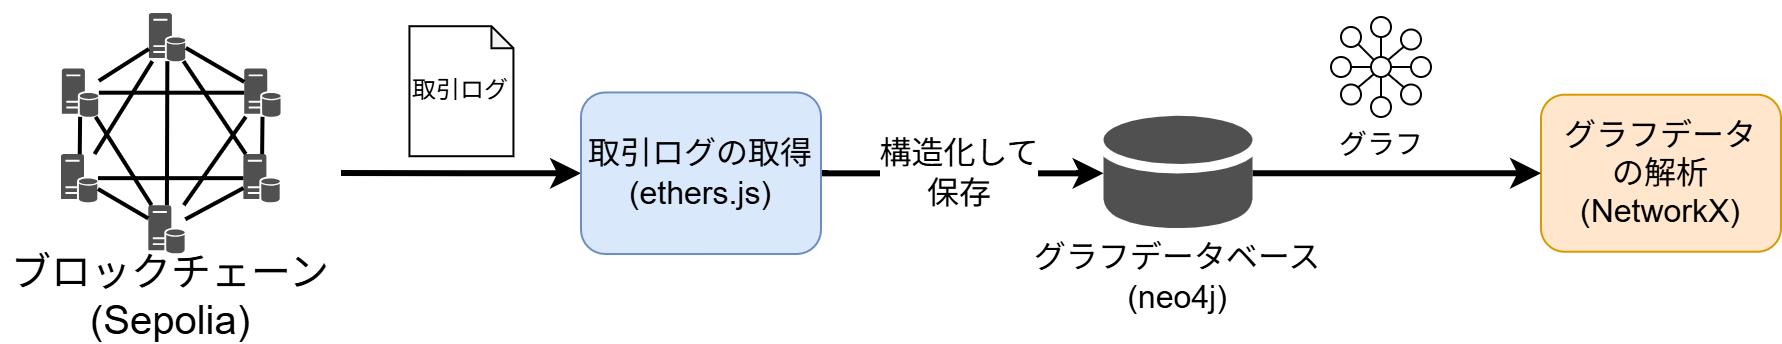

The diagram above was exported from draw.io. Its source (the exported page's mxGraphModel, read from the mxfile embedded in the PNG):
<mxGraphModel dx="1313" dy="-148" grid="1" gridSize="10" guides="1" tooltips="1" connect="1" arrows="1" fold="1" page="1" pageScale="1" pageWidth="1600" pageHeight="900" math="0" shadow="0">
  <root>
    <mxCell id="0" />
    <mxCell id="1" parent="0" />
    <mxCell id="2" value="" style="group" connectable="0" vertex="1" parent="1">
      <mxGeometry x="4940" y="1319" width="110.12" height="120.18" as="geometry" />
    </mxCell>
    <mxCell id="3" value="" style="sketch=0;pointerEvents=1;shadow=0;dashed=0;html=1;strokeColor=none;fillColor=#505050;labelPosition=center;verticalLabelPosition=bottom;verticalAlign=top;outlineConnect=0;align=center;shape=mxgraph.office.servers.database_server;" vertex="1" parent="2">
      <mxGeometry x="43.95062315123492" width="18.504358885807687" height="24.09993861264579" as="geometry" />
    </mxCell>
    <mxCell id="4" value="" style="sketch=0;pointerEvents=1;shadow=0;dashed=0;html=1;strokeColor=none;fillColor=#505050;labelPosition=center;verticalLabelPosition=bottom;verticalAlign=top;outlineConnect=0;align=center;shape=mxgraph.office.servers.database_server;" vertex="1" parent="2">
      <mxGeometry x="0.43033392757684896" y="27.803459791282986" width="18.504358885807687" height="24.09993861264579" as="geometry" />
    </mxCell>
    <mxCell id="5" value="" style="sketch=0;pointerEvents=1;shadow=0;dashed=0;html=1;strokeColor=none;fillColor=#505050;labelPosition=center;verticalLabelPosition=bottom;verticalAlign=top;outlineConnect=0;align=center;shape=mxgraph.office.servers.database_server;" vertex="1" parent="2">
      <mxGeometry y="70.52920810313074" width="18.504358885807687" height="24.09993861264579" as="geometry" />
    </mxCell>
    <mxCell id="6" value="" style="sketch=0;pointerEvents=1;shadow=0;dashed=0;html=1;strokeColor=none;fillColor=#505050;labelPosition=center;verticalLabelPosition=bottom;verticalAlign=top;outlineConnect=0;align=center;shape=mxgraph.office.servers.database_server;" vertex="1" parent="2">
      <mxGeometry x="43.66045425848732" y="96.08006138735422" width="18.504358885807687" height="24.09993861264579" as="geometry" />
    </mxCell>
    <mxCell id="7" value="" style="sketch=0;pointerEvents=1;shadow=0;dashed=0;html=1;strokeColor=none;fillColor=#505050;labelPosition=center;verticalLabelPosition=bottom;verticalAlign=top;outlineConnect=0;align=center;shape=mxgraph.office.servers.database_server;" vertex="1" parent="2">
      <mxGeometry x="91.61564111419237" y="27.803459791282986" width="18.504358885807687" height="24.09993861264579" as="geometry" />
    </mxCell>
    <mxCell id="8" value="" style="sketch=0;pointerEvents=1;shadow=0;dashed=0;html=1;strokeColor=none;fillColor=#505050;labelPosition=center;verticalLabelPosition=bottom;verticalAlign=top;outlineConnect=0;align=center;shape=mxgraph.office.servers.database_server;" vertex="1" parent="2">
      <mxGeometry x="91.18530718661552" y="70.52920810313074" width="18.504358885807687" height="24.09993861264579" as="geometry" />
    </mxCell>
    <mxCell id="9" value="" style="endArrow=none;html=1;rounded=0;strokeWidth=2;" edge="1" parent="2" source="7" target="3">
      <mxGeometry width="50" height="50" relative="1" as="geometry">
        <mxPoint x="-64.89558231206726" y="111.84338858195214" as="sourcePoint" />
        <mxPoint x="-43.37888593322112" y="90.32558624923271" as="targetPoint" />
      </mxGeometry>
    </mxCell>
    <mxCell id="10" value="" style="endArrow=none;html=1;rounded=0;strokeWidth=2;" edge="1" parent="2" source="7" target="8">
      <mxGeometry width="50" height="50" relative="1" as="geometry">
        <mxPoint x="94.32797089139414" y="42.98642111724982" as="sourcePoint" />
        <mxPoint x="66.35626559889414" y="18.025770411295266" as="targetPoint" />
      </mxGeometry>
    </mxCell>
    <mxCell id="11" value="" style="endArrow=none;html=1;rounded=0;strokeWidth=2;" edge="1" parent="2" source="6" target="8">
      <mxGeometry width="50" height="50" relative="1" as="geometry">
        <mxPoint x="103.79531729808654" y="54.17567833026394" as="sourcePoint" />
        <mxPoint x="103.79531729808654" y="74.83276856967461" as="targetPoint" />
      </mxGeometry>
    </mxCell>
    <mxCell id="12" value="" style="endArrow=none;html=1;rounded=0;strokeWidth=2;" edge="1" parent="2" source="5" target="6">
      <mxGeometry width="50" height="50" relative="1" as="geometry">
        <mxPoint x="66.35626559889414" y="106.24875997544504" as="sourcePoint" />
        <mxPoint x="94.32797089139414" y="91.61665438919579" as="targetPoint" />
      </mxGeometry>
    </mxCell>
    <mxCell id="13" value="" style="endArrow=none;html=1;rounded=0;strokeWidth=2;" edge="1" parent="2" source="4" target="5">
      <mxGeometry width="50" height="50" relative="1" as="geometry">
        <mxPoint x="24.183540696355827" y="92.04701043585024" as="sourcePoint" />
        <mxPoint x="47.8519067130865" y="105.81840392879066" as="targetPoint" />
      </mxGeometry>
    </mxCell>
    <mxCell id="14" value="" style="endArrow=none;html=1;rounded=0;strokeWidth=2;" edge="1" parent="2" source="3" target="4">
      <mxGeometry width="50" height="50" relative="1" as="geometry">
        <mxPoint x="15.14652821724029" y="54.17567833026394" as="sourcePoint" />
        <mxPoint x="14.716194289663441" y="74.83276856967461" as="targetPoint" />
      </mxGeometry>
    </mxCell>
    <mxCell id="15" value="" style="endArrow=none;html=1;rounded=0;strokeWidth=2;" edge="1" parent="2" source="3" target="6">
      <mxGeometry width="50" height="50" relative="1" as="geometry">
        <mxPoint x="47.8519067130865" y="18.456126457949647" as="sourcePoint" />
        <mxPoint x="24.613874623932674" y="35.670368324125256" as="targetPoint" />
      </mxGeometry>
    </mxCell>
    <mxCell id="16" value="" style="endArrow=none;html=1;rounded=0;strokeWidth=2;" edge="1" parent="2" source="4" target="7">
      <mxGeometry width="50" height="50" relative="1" as="geometry">
        <mxPoint x="57.31925311977889" y="24.050755064456748" as="sourcePoint" />
        <mxPoint x="57.31925311977889" y="98.9327071823204" as="targetPoint" />
      </mxGeometry>
    </mxCell>
    <mxCell id="17" value="" style="endArrow=none;html=1;rounded=0;strokeWidth=2;" edge="1" parent="2" source="5" target="3">
      <mxGeometry width="50" height="50" relative="1" as="geometry">
        <mxPoint x="24.613874623932674" y="42.125709023940985" as="sourcePoint" />
        <mxPoint x="94.75830481897128" y="42.125709023940985" as="targetPoint" />
      </mxGeometry>
    </mxCell>
    <mxCell id="18" value="" style="endArrow=none;html=1;rounded=0;strokeWidth=2;" edge="1" parent="2" source="6" target="7">
      <mxGeometry width="50" height="50" relative="1" as="geometry">
        <mxPoint x="24.183540696355827" y="86.88273787599752" as="sourcePoint" />
        <mxPoint x="94.32797089139414" y="86.88273787599752" as="targetPoint" />
      </mxGeometry>
    </mxCell>
    <mxCell id="19" value="" style="endArrow=none;html=1;rounded=0;strokeWidth=2;" edge="1" parent="2" source="6" target="4">
      <mxGeometry width="50" height="50" relative="1" as="geometry">
        <mxPoint x="24.183540696355827" y="82.14882136279925" as="sourcePoint" />
        <mxPoint x="94.75830481897128" y="46.85962553713932" as="targetPoint" />
      </mxGeometry>
    </mxCell>
    <mxCell id="20" value="" style="endArrow=none;html=1;rounded=0;strokeWidth=2;" edge="1" parent="2" source="8" target="3">
      <mxGeometry width="50" height="50" relative="1" as="geometry">
        <mxPoint x="19.44090377517923" y="73.55497998772246" as="sourcePoint" />
        <mxPoint x="48.45779304994096" y="24.80424702271331" as="targetPoint" />
      </mxGeometry>
    </mxCell>
    <mxCell id="21" value="" style="endArrow=none;html=1;rounded=0;strokeWidth=2;" edge="1" parent="2" source="5" target="8">
      <mxGeometry width="50" height="50" relative="1" as="geometry">
        <mxPoint x="21.762254917160075" y="41.34467427869856" as="sourcePoint" />
        <mxPoint x="94.594646996812" y="41.34467427869856" as="targetPoint" />
      </mxGeometry>
    </mxCell>
    <mxCell id="22" style="edgeStyle=orthogonalEdgeStyle;rounded=0;orthogonalLoop=1;jettySize=auto;html=1;strokeWidth=3;endArrow=none;startFill=1;startArrow=classic;" edge="1" source="25" parent="1">
      <mxGeometry relative="1" as="geometry">
        <mxPoint x="5080" y="1399" as="targetPoint" />
      </mxGeometry>
    </mxCell>
    <mxCell id="23" style="edgeStyle=orthogonalEdgeStyle;rounded=0;orthogonalLoop=1;jettySize=auto;html=1;strokeWidth=3;" edge="1" source="25" target="29" parent="1">
      <mxGeometry relative="1" as="geometry" />
    </mxCell>
    <mxCell id="24" value="&lt;font style=&quot;font-size: 16px;&quot;&gt;構造化して&lt;/font&gt;&lt;div&gt;&lt;font style=&quot;font-size: 16px;&quot;&gt;保存&lt;/font&gt;&lt;/div&gt;" style="edgeLabel;html=1;align=center;verticalAlign=middle;resizable=0;points=[];" vertex="1" connectable="0" parent="23">
      <mxGeometry x="-0.0395" y="1" relative="1" as="geometry">
        <mxPoint as="offset" />
      </mxGeometry>
    </mxCell>
    <mxCell id="25" value="&lt;font style=&quot;font-size: 16px;&quot;&gt;取引ログの取得&lt;/font&gt;&lt;div&gt;&lt;font style=&quot;font-size: 16px;&quot;&gt;(ethers.js)&lt;/font&gt;&lt;/div&gt;" style="rounded=1;whiteSpace=wrap;html=1;fillColor=#dae8fc;strokeColor=#6c8ebf;" vertex="1" parent="1">
      <mxGeometry x="5200" y="1358.73" width="120" height="80.77" as="geometry" />
    </mxCell>
    <mxCell id="26" value="&lt;font style=&quot;font-size: 16px;&quot;&gt;グラフデータ&lt;/font&gt;&lt;div&gt;&lt;font style=&quot;font-size: 16px;&quot;&gt;の解析&lt;/font&gt;&lt;div&gt;&lt;font style=&quot;font-size: 16px;&quot;&gt;(NetworkX)&lt;/font&gt;&lt;/div&gt;&lt;/div&gt;" style="rounded=1;whiteSpace=wrap;html=1;fillColor=#ffe6cc;strokeColor=#d79b00;" vertex="1" parent="1">
      <mxGeometry x="5680" y="1359.86" width="120" height="78.5" as="geometry" />
    </mxCell>
    <mxCell id="27" value="取引ログ" style="shape=note;whiteSpace=wrap;html=1;backgroundOutline=1;darkOpacity=0.05;size=11;" vertex="1" parent="1">
      <mxGeometry x="5114.22" y="1325.6100000000001" width="52" height="65" as="geometry" />
    </mxCell>
    <mxCell id="28" style="edgeStyle=orthogonalEdgeStyle;rounded=0;orthogonalLoop=1;jettySize=auto;html=1;entryX=0;entryY=0.5;entryDx=0;entryDy=0;strokeWidth=3;" edge="1" source="29" target="26" parent="1">
      <mxGeometry relative="1" as="geometry" />
    </mxCell>
    <mxCell id="29" value="" style="sketch=0;shadow=0;dashed=0;html=1;strokeColor=none;fillColor=#505050;labelPosition=center;verticalLabelPosition=bottom;verticalAlign=top;outlineConnect=0;align=center;shape=mxgraph.office.databases.database_mini_1;" vertex="1" parent="1">
      <mxGeometry x="5461.26" y="1370.38" width="74.47" height="57.45" as="geometry" />
    </mxCell>
    <mxCell id="30" value="&lt;font style=&quot;font-size: 16px;&quot;&gt;グラフデータベース(neo4j)&lt;/font&gt;" style="text;html=1;align=center;verticalAlign=middle;whiteSpace=wrap;rounded=0;" vertex="1" parent="1">
      <mxGeometry x="5417.75" y="1431.83" width="161.5" height="38.17" as="geometry" />
    </mxCell>
    <mxCell id="31" value="" style="group" connectable="0" vertex="1" parent="1">
      <mxGeometry x="5575" y="1321" width="50" height="50" as="geometry" />
    </mxCell>
    <mxCell id="32" value="&lt;font style=&quot;font-size: 22px;&quot;&gt;&lt;br&gt;&lt;/font&gt;" style="ellipse;whiteSpace=wrap;html=1;aspect=fixed;" vertex="1" parent="31">
      <mxGeometry y="20" width="10" height="10" as="geometry" />
    </mxCell>
    <mxCell id="33" style="rounded=0;orthogonalLoop=1;jettySize=auto;html=1;entryX=1;entryY=0.5;entryDx=0;entryDy=0;endArrow=none;endFill=0;exitX=0;exitY=0.5;exitDx=0;exitDy=0;" edge="1" parent="31" source="46" target="32">
      <mxGeometry relative="1" as="geometry" />
    </mxCell>
    <mxCell id="34" value="&lt;font style=&quot;font-size: 22px;&quot;&gt;&lt;br&gt;&lt;/font&gt;" style="ellipse;whiteSpace=wrap;html=1;aspect=fixed;" vertex="1" parent="31">
      <mxGeometry x="5" y="33.75" width="10" height="10" as="geometry" />
    </mxCell>
    <mxCell id="35" style="rounded=0;orthogonalLoop=1;jettySize=auto;html=1;entryX=1;entryY=0;entryDx=0;entryDy=0;endArrow=none;endFill=0;exitX=0;exitY=1;exitDx=0;exitDy=0;" edge="1" parent="31" source="46" target="34">
      <mxGeometry relative="1" as="geometry" />
    </mxCell>
    <mxCell id="36" value="&lt;font style=&quot;font-size: 22px;&quot;&gt;&lt;br&gt;&lt;/font&gt;" style="ellipse;whiteSpace=wrap;html=1;aspect=fixed;" vertex="1" parent="31">
      <mxGeometry x="20" y="40" width="10" height="10" as="geometry" />
    </mxCell>
    <mxCell id="37" style="rounded=0;orthogonalLoop=1;jettySize=auto;html=1;entryX=0;entryY=0;entryDx=0;entryDy=0;endArrow=none;endFill=0;" edge="1" parent="31" source="38" target="46">
      <mxGeometry relative="1" as="geometry" />
    </mxCell>
    <mxCell id="38" value="&lt;font style=&quot;font-size: 22px;&quot;&gt;&lt;br&gt;&lt;/font&gt;" style="ellipse;whiteSpace=wrap;html=1;aspect=fixed;" vertex="1" parent="31">
      <mxGeometry x="5" y="5" width="10" height="10" as="geometry" />
    </mxCell>
    <mxCell id="39" style="rounded=0;orthogonalLoop=1;jettySize=auto;html=1;entryX=0.5;entryY=0;entryDx=0;entryDy=0;endArrow=none;endFill=0;" edge="1" parent="31" source="40" target="46">
      <mxGeometry relative="1" as="geometry" />
    </mxCell>
    <mxCell id="40" value="&lt;font style=&quot;font-size: 22px;&quot;&gt;&lt;br&gt;&lt;/font&gt;" style="ellipse;whiteSpace=wrap;html=1;aspect=fixed;" vertex="1" parent="31">
      <mxGeometry x="20" width="10" height="10" as="geometry" />
    </mxCell>
    <mxCell id="41" style="rounded=0;orthogonalLoop=1;jettySize=auto;html=1;endArrow=none;endFill=0;entryX=1;entryY=0.5;entryDx=0;entryDy=0;" edge="1" parent="31" source="42" target="46">
      <mxGeometry relative="1" as="geometry" />
    </mxCell>
    <mxCell id="42" value="&lt;font style=&quot;font-size: 22px;&quot;&gt;&lt;br&gt;&lt;/font&gt;" style="ellipse;whiteSpace=wrap;html=1;aspect=fixed;" vertex="1" parent="31">
      <mxGeometry x="40" y="20" width="10" height="10" as="geometry" />
    </mxCell>
    <mxCell id="43" style="rounded=0;orthogonalLoop=1;jettySize=auto;html=1;endArrow=none;endFill=0;exitX=0.5;exitY=1;exitDx=0;exitDy=0;" edge="1" parent="31" source="46" target="36">
      <mxGeometry relative="1" as="geometry" />
    </mxCell>
    <mxCell id="44" value="&lt;font style=&quot;font-size: 22px;&quot;&gt;&lt;br&gt;&lt;/font&gt;" style="ellipse;whiteSpace=wrap;html=1;aspect=fixed;" vertex="1" parent="31">
      <mxGeometry x="35" y="33.75" width="10" height="10" as="geometry" />
    </mxCell>
    <mxCell id="45" style="rounded=0;orthogonalLoop=1;jettySize=auto;html=1;endArrow=none;endFill=0;exitX=1;exitY=1;exitDx=0;exitDy=0;" edge="1" parent="31" source="46" target="44">
      <mxGeometry relative="1" as="geometry" />
    </mxCell>
    <mxCell id="46" value="&lt;font style=&quot;font-size: 22px;&quot;&gt;&lt;br&gt;&lt;/font&gt;" style="ellipse;whiteSpace=wrap;html=1;aspect=fixed;" vertex="1" parent="31">
      <mxGeometry x="20" y="20" width="10" height="10" as="geometry" />
    </mxCell>
    <mxCell id="47" style="rounded=0;orthogonalLoop=1;jettySize=auto;html=1;entryX=1;entryY=0;entryDx=0;entryDy=0;endArrow=none;endFill=0;" edge="1" parent="31" source="48" target="46">
      <mxGeometry relative="1" as="geometry" />
    </mxCell>
    <mxCell id="48" value="&lt;font style=&quot;font-size: 22px;&quot;&gt;&lt;br&gt;&lt;/font&gt;" style="ellipse;whiteSpace=wrap;html=1;aspect=fixed;" vertex="1" parent="31">
      <mxGeometry x="35" y="6.25" width="10" height="10" as="geometry" />
    </mxCell>
    <mxCell id="49" value="&lt;font style=&quot;font-size: 14px;&quot;&gt;グラフ&lt;/font&gt;" style="text;html=1;align=center;verticalAlign=middle;whiteSpace=wrap;rounded=0;" vertex="1" parent="1">
      <mxGeometry x="5575" y="1370.38" width="51" height="30" as="geometry" />
    </mxCell>
    <mxCell id="50" value="&lt;font style=&quot;font-size: 20px;&quot;&gt;ブロックチェーン&lt;/font&gt;&lt;div&gt;&lt;font style=&quot;font-size: 20px;&quot;&gt;(Sepolia)&lt;/font&gt;&lt;/div&gt;" style="text;html=1;align=center;verticalAlign=middle;whiteSpace=wrap;rounded=0;" vertex="1" parent="1">
      <mxGeometry x="4910" y="1440" width="170" height="41" as="geometry" />
    </mxCell>
  </root>
</mxGraphModel>